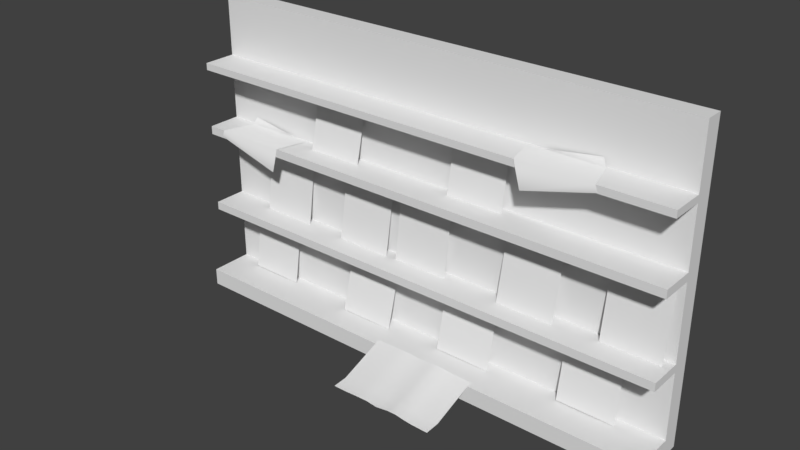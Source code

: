 # Source: magazine_rack.blend  (saved by Blender 2.79.0; exported with 4.5.12 LTS)
import bpy
from mathutils import Matrix  # noqa: F401  (used for matrix-valued properties, if any)

bpy.ops.wm.read_factory_settings(use_empty=True)
scene = bpy.context.scene
scene.name = 'Scene'

# ---- collections
col_collection_1 = bpy.data.collections.new('Collection 1'); scene.collection.children.link(col_collection_1)

# ---- world
world_world = bpy.data.worlds.new('World'); scene.world = world_world
world_world.color = (0.05088, 0.05088, 0.05088)
world_world.use_sun_shadow = False
world_world.sun_shadow_jitter_overblur = 0.0
world_world.cycles.sampling_method = 'MANUAL'

# ---- meshes
me_plane = bpy.data.meshes.new('Plane')
me_plane.from_pydata([(-0.215, -0.2979, 0.03122), (0.128, -0.2979, 0.03122), (-0.215, 0.1424, -0.02729), (0.128, 0.1424, -0.02729), (-0.615, -0.2979, 0.04293), (-0.272, -0.2979, 0.04293), (-0.615, 0.1301, -0.02673), (-0.272, 0.1301, -0.02673), (-1.215, -0.2979, 0.03122), (-0.872, -0.2979, 0.03122), (-1.215, 0.1183, -0.02729), (-0.872, 0.1183, -0.02729), (0.485, -0.2979, 0.05632), (0.828, -0.2979, 0.05632), (0.485, 0.1183, -0.02729), (0.828, 0.1183, -0.02729), (1.085, -0.2979, 0.03122), (1.428, -0.2979, 0.03122), (1.085, 0.1183, -0.02729), (1.428, 0.1183, -0.02729), (0.8741, -0.742, 0.03929), (1.217, -0.742, 0.03929), (0.8741, -0.3598, -0.02651), (1.217, -0.3598, -0.02651), (0.1043, -0.7434, 0.05543), (0.4473, -0.7434, 0.05543), (0.1043, -0.3631, -0.02651), (0.4473, -0.3631, -0.02651), (-0.5752, -0.7441, 0.07224), (-0.2322, -0.7441, 0.07224), (-0.5752, -0.3598, -0.02651), (-0.2322, -0.3598, -0.02651), (-1.353, -0.7427, 0.03122), (-1.01, -0.7427, 0.03122), (-1.353, -0.3631, -0.02651), (-1.01, -0.3631, -0.02651), (-0.8178, 0.1974, 0.04628), (-0.4749, 0.1974, 0.04628), (-0.8178, 0.5473, -0.03122), (-0.4749, 0.5473, -0.03122), (0.1311, 0.1941, 0.03122), (0.474, 0.1941, 0.03122), (0.1311, 0.5373, -0.03122), (0.474, 0.5373, -0.03122), (0.5783, 0.5992, -0.001965), (0.6682, 0.445, 0.1743), (0.9898, 0.6421, -0.02662), (1.08, 0.5568, 0.1737), (1.068, 0.5983, 0.1739), (0.6263, 0.5992, 0.1748), (1.014, 0.5983, -0.01206), (0.6672, 0.599, -0.01349), (-0.9226, 0.2061, -0.001965), (-1.012, 0.05186, 0.1743), (-1.334, 0.2489, -0.02662), (-1.424, 0.1636, 0.1737), (-1.412, 0.2052, 0.1739), (-0.9706, 0.2061, 0.1748), (-1.358, 0.2052, -0.01206), (-1.011, 0.2059, -0.01349), (0.1043, -0.8476, 0.5732), (0.4473, -0.8476, 0.5732), (0.1043, -0.7353, 0.2028), (0.4473, -0.7353, 0.2028), (-0.1957, -0.8476, 0.5732), (-0.1957, -0.7353, 0.2028), (0.03185, -0.7279, 0.2056), (-0.04315, -0.7305, 0.2046), (-0.1181, -0.7348, 0.203), (-0.1181, -0.8471, 0.5732), (-0.04315, -0.8424, 0.5733), (0.03185, -0.8396, 0.5734), (0.1813, -0.8351, 0.5735), (0.2343, -0.8333, 0.5736), (0.2873, -0.8407, 0.5734), (0.3404, -0.8462, 0.5732), (0.3404, -0.7338, 0.2034), (0.2873, -0.7286, 0.2054), (0.2343, -0.7217, 0.208), (0.1813, -0.7235, 0.2073), (0.2873, -0.8322, 0.4834), (0.4473, -0.8428, 0.4836), (-0.1181, -0.8358, 0.4781), (0.2343, -0.8281, 0.4931), (-0.1957, -0.8428, 0.4836), (-0.04315, -0.8332, 0.4809), (0.1813, -0.8291, 0.4941), (0.1043, -0.8428, 0.4836), (0.3404, -0.842, 0.4856), (0.03185, -0.8317, 0.488)], [], [(0, 1, 3, 2), (4, 5, 7, 6), (8, 9, 11, 10), (12, 13, 15, 14), (16, 17, 19, 18), (20, 21, 23, 22), (24, 25, 27, 26), (28, 29, 31, 30), (32, 33, 35, 34), (36, 37, 39, 38), (40, 41, 43, 42), (44, 49, 48, 50, 51), (48, 49, 45, 47), (51, 50, 46), (52, 59, 58, 56, 57), (56, 55, 53, 57), (59, 54, 58), (75, 61, 81, 88), (69, 82, 84, 64), (60, 87, 89, 71), (71, 89, 85, 70), (70, 85, 82, 69), (60, 72, 86, 87), (72, 73, 83, 86), (73, 74, 80, 83), (74, 75, 88, 80), (82, 85, 67, 68), (84, 82, 68, 65), (80, 88, 76, 77), (87, 86, 79, 62), (89, 87, 62, 66), (86, 83, 78, 79), (85, 89, 66, 67), (88, 81, 63, 76), (83, 80, 77, 78)])
me_plane.polygons.foreach_set('use_smooth', [True] * 35)
me_plane.use_remesh_preserve_volume = False
me_plane.use_remesh_preserve_attributes = False
me_plane.use_mirror_vertex_groups = False
me_plane.update()
me_cube_001 = bpy.data.meshes.new('Cube.001')
me_cube_001.from_pydata([(-1.496, -0.2304, -0.8375), (-1.496, -0.2304, -0.7353), (-1.496, 0.136, -0.8375), (-1.496, 0.136, -0.7353), (1.496, -0.2304, -0.8375), (1.496, -0.2304, -0.7353), (1.496, 0.136, -0.8375), (1.496, 0.136, -0.7353), (-1.496, 0.02912, -0.7353), (1.496, 0.02912, -0.7353), (1.496, 0.02912, -0.8375), (-1.496, 0.02912, -0.8375), (-1.496, 0.136, -0.3353), (1.496, 0.136, -0.3353), (-1.496, 0.02912, -0.3353), (1.496, 0.02912, -0.3353), (-1.496, 0.136, -0.2855), (1.496, 0.136, -0.2855), (-1.496, 0.02912, -0.2855), (1.496, 0.02912, -0.2855), (-1.496, 0.136, 0.1647), (1.496, 0.136, 0.1647), (-1.496, 0.02912, 0.1647), (1.496, 0.02912, 0.1647), (-1.496, 0.136, 0.2145), (1.496, 0.136, 0.2145), (-1.496, 0.02912, 0.2145), (1.496, 0.02912, 0.2145), (-1.496, 0.136, 0.5647), (1.496, 0.136, 0.5647), (-1.496, 0.02912, 0.5647), (1.496, 0.02912, 0.5647), (-1.496, 0.136, 0.6065), (1.496, 0.136, 0.6065), (-1.496, 0.02912, 0.6065), (1.496, 0.02912, 0.6065), (-1.496, 0.136, 0.9647), (1.496, 0.136, 0.9647), (-1.496, 0.02912, 0.9647), (1.496, 0.02912, 0.9647), (-1.496, -0.1709, 0.5647), (1.496, -0.1709, 0.5647), (-1.496, -0.1709, 0.6065), (1.496, -0.1709, 0.6065), (-1.496, -0.1709, 0.1647), (1.496, -0.1709, 0.1647), (-1.496, -0.1709, 0.2145), (1.496, -0.1709, 0.2145), (-1.496, -0.1709, -0.3353), (1.496, -0.1709, -0.3353), (-1.496, -0.1709, -0.2855), (1.496, -0.1709, -0.2855)], [], [(0, 1, 8, 11), (2, 3, 7, 6), (6, 7, 9, 10), (4, 5, 1, 0), (2, 6, 10, 11), (7, 3, 12, 13), (12, 14, 18, 16), (9, 8, 1, 5), (10, 9, 5, 4), (11, 8, 3, 2), (11, 10, 4, 0), (8, 9, 15, 14), (3, 8, 14, 12), (9, 7, 13, 15), (18, 19, 23, 22), (19, 18, 50, 51), (13, 12, 16, 17), (15, 13, 17, 19), (23, 21, 25, 27), (17, 16, 20, 21), (19, 17, 21, 23), (16, 18, 22, 20), (26, 27, 31, 30), (20, 22, 26, 24), (23, 27, 47, 45), (21, 20, 24, 25), (29, 28, 32, 33), (25, 24, 28, 29), (27, 25, 29, 31), (24, 26, 30, 28), (35, 33, 37, 39), (31, 29, 33, 35), (28, 30, 34, 32), (34, 30, 40, 42), (37, 36, 38, 39), (32, 34, 38, 36), (34, 35, 39, 38), (33, 32, 36, 37), (40, 41, 43, 42), (35, 34, 42, 43), (30, 31, 41, 40), (31, 35, 43, 41), (44, 45, 47, 46), (27, 26, 46, 47), (22, 23, 45, 44), (26, 22, 44, 46), (48, 49, 51, 50), (14, 15, 49, 48), (15, 19, 51, 49), (18, 14, 48, 50)])
_uv = me_cube_001.uv_layers.new(name='UVMap')
_uv.uv.foreach_set('vector', [0.7374, 0.5, 0.7374, 0.5284, 0.6934, 0.5284, 0.6934, 0.5, 0.3053, 0.8302, 0.288, 0.8302, 0.288, 3.307e-08, 0.3053, 0.0, 0.6753, 0.5, 0.6753, 0.4716, 0.6934, 0.4716, 0.6934, 0.5, 0.9587, 3.307e-08, 0.9761, 0.0, 0.9761, 0.8302, 0.9587, 0.8302, 0.4493, 0.8302, 0.4493, 0.0, 0.4674, 0.0, 0.4674, 0.8302, 0.288, 3.307e-08, 0.288, 0.8302, 0.2202, 0.8302, 0.2202, 3.307e-08, 0.6753, 0.6393, 0.6934, 0.6393, 0.6934, 0.6531, 0.6753, 0.6531, 0.6753, 0.0, 0.6753, 0.8302, 0.6314, 0.8302, 0.6314, 0.0, 0.6934, 0.5, 0.6934, 0.4716, 0.7374, 0.4716, 0.7374, 0.5, 0.6934, 0.5, 0.6934, 0.5284, 0.6753, 0.5284, 0.6753, 0.5, 0.4674, 0.8302, 0.4674, 0.0, 0.5114, 0.0, 0.5114, 0.8302, 0.4493, 0.0, 0.4493, 0.8302, 0.3815, 0.8302, 0.3815, 0.0, 0.6753, 0.5284, 0.6934, 0.5284, 0.6934, 0.6393, 0.6753, 0.6393, 0.6934, 0.4716, 0.6753, 0.4716, 0.6753, 0.3607, 0.6934, 0.3607, 0.3815, 0.0, 0.3815, 0.8302, 0.3053, 0.8302, 0.3053, 0.0, 0.9068, 0.0, 0.9068, 0.8302, 0.8729, 0.8302, 0.8729, 0.0, 0.2202, 3.307e-08, 0.2202, 0.8302, 0.2118, 0.8302, 0.2118, 3.307e-08, 0.6934, 0.3607, 0.6753, 0.3607, 0.6753, 0.3469, 0.6934, 0.3469, 0.6934, 0.222, 0.6753, 0.222, 0.6753, 0.2081, 0.6934, 0.2081, 0.2118, 3.307e-08, 0.2118, 0.8302, 0.1355, 0.8302, 0.1355, 3.307e-08, 0.6934, 0.3469, 0.6753, 0.3469, 0.6753, 0.222, 0.6934, 0.222, 0.6753, 0.6531, 0.6934, 0.6531, 0.6934, 0.778, 0.6753, 0.778, 0.572, 0.8302, 0.572, 0.0, 0.6314, 0.0, 0.6314, 0.8302, 0.6753, 0.778, 0.6934, 0.778, 0.6934, 0.7919, 0.6753, 0.7919, 0.6934, 0.222, 0.6934, 0.2081, 0.7273, 0.2081, 0.7273, 0.222, 0.1355, 3.307e-08, 0.1355, 0.8302, 0.1271, 0.8302, 0.1271, 3.307e-08, 0.06776, 3.307e-08, 0.06776, 0.8302, 0.06068, 0.8302, 0.06068, 3.307e-08, 0.1271, 3.307e-08, 0.1271, 0.8302, 0.06776, 0.8302, 0.06776, 3.307e-08, 0.6934, 0.2081, 0.6753, 0.2081, 0.6753, 0.111, 0.6934, 0.111, 0.6753, 0.7919, 0.6934, 0.7919, 0.6934, 0.889, 0.6753, 0.889, 0.6934, 0.09939, 0.6753, 0.09939, 0.6753, 0.0, 0.6934, 0.0, 0.6934, 0.111, 0.6753, 0.111, 0.6753, 0.09939, 0.6934, 0.09939, 0.6753, 0.889, 0.6934, 0.889, 0.6934, 0.9006, 0.6753, 0.9006, 0.6934, 0.9006, 0.6934, 0.889, 0.7273, 0.889, 0.7273, 0.9006, 0.9587, 0.0, 0.9587, 0.8302, 0.9406, 0.8302, 0.9406, 0.0, 0.6753, 0.9006, 0.6934, 0.9006, 0.6934, 1.0, 0.6753, 1.0, 0.5114, 0.8302, 0.5114, 6.615e-08, 0.572, 0.0, 0.572, 0.8302, 0.06068, 3.307e-08, 0.06068, 0.8302, 1.111e-07, 0.8302, 0.0, 6.615e-08, 0.9929, 0.8302, 0.9929, 0.0, 1.0, 0.0, 1.0, 0.8302, 0.839, 0.0, 0.839, 0.8302, 0.8051, 0.8302, 0.8051, 0.0, 0.7374, 0.8302, 0.7374, 0.0, 0.7713, 0.0, 0.7713, 0.8302, 0.6934, 0.111, 0.6934, 0.09939, 0.7273, 0.09939, 0.7273, 0.111, 0.9845, 0.8302, 0.9845, 0.0, 0.9929, 0.0, 0.9929, 0.8302, 0.8051, 0.0, 0.8051, 0.8302, 0.7713, 0.8302, 0.7713, 0.0, 0.9068, 0.8302, 0.9068, 0.0, 0.9406, 0.0, 0.9406, 0.8302, 0.6934, 0.7919, 0.6934, 0.778, 0.7273, 0.778, 0.7273, 0.7919, 0.9761, 0.8302, 0.9761, 0.0, 0.9845, 0.0, 0.9845, 0.8302, 0.839, 0.8302, 0.839, 0.0, 0.8729, 0.0, 0.8729, 0.8302, 0.6934, 0.3607, 0.6934, 0.3469, 0.7273, 0.3469, 0.7273, 0.3607, 0.6934, 0.6531, 0.6934, 0.6393, 0.7273, 0.6393, 0.7273, 0.6531])
me_cube_001.use_remesh_preserve_volume = False
me_cube_001.use_remesh_preserve_attributes = False
me_cube_001.use_mirror_vertex_groups = False
me_cube_001.update()

# ---- objects
ob_magazines = bpy.data.objects.new('Magazines', me_plane)
ob_rack = bpy.data.objects.new('Rack', me_cube_001)

# ---- transforms, parenting, visibility, modifiers, constraints
ob_magazines.location = (0.02869, 0.05138, 0.848)
ob_magazines.rotation_euler = (1.571, 2.22e-16, 2.22e-16)
ob_magazines.lineart.crease_threshold = 0.0
ob_rack.location = (0.002282, 0.05094, 0.8369)
ob_rack.lineart.crease_threshold = 0.0

# ---- collection membership
col_collection_1.objects.link(ob_magazines)
col_collection_1.objects.link(ob_rack)

# ---- scene / render settings (as saved in the file)
scene.frame_start = 1; scene.frame_end = 250; scene.frame_set(1)
scene.render.engine = 'BLENDER_EEVEE_NEXT'
scene.render.resolution_percentage = 50
scene.render.dither_intensity = 0.0
scene.cycles.use_denoising = False
scene.cycles.samples = 128
scene.cycles.sampling_pattern = 'TABULATED_SOBOL'
scene.cycles.use_adaptive_sampling = False
scene.cycles.use_light_tree = False
scene.cycles.blur_glossy = 0.0
scene.cycles.sample_clamp_indirect = 0.0
scene.view_settings.view_transform = 'Standard'
bpy.context.view_layer.update()

# ---- added for rendering (the .blend has no active camera and no usable light): camera, sun
cam_auto = bpy.data.cameras.new('AutoCamera')
cam_auto.lens = 50.0
cam_auto.sensor_width = 36.0
cam_auto.clip_end = 1000.0
ob_auto_camera = bpy.data.objects.new('AutoCamera', cam_auto)
scene.collection.objects.link(ob_auto_camera)
ob_auto_camera.location = (3.30004, -4.12495, 3.53876)
ob_auto_camera.rotation_euler = (1.09748, -7.21219e-08, 0.694738)
scene.camera = ob_auto_camera
light_auto_sun = bpy.data.lights.new('AutoSun', 'SUN')
light_auto_sun.energy = 3.0
light_auto_sun.angle = 0.0523599
ob_auto_sun = bpy.data.objects.new('AutoSun', light_auto_sun)
scene.collection.objects.link(ob_auto_sun)
ob_auto_sun.rotation_euler = (0.872665, 0.174533, 0.523599)
bpy.context.view_layer.update()
